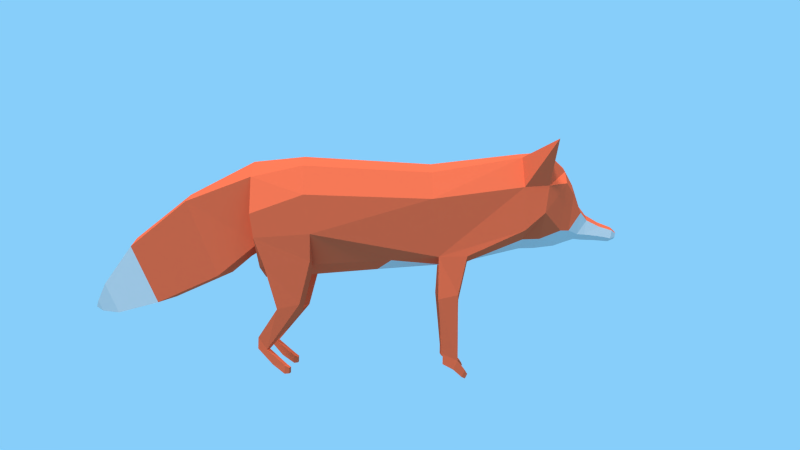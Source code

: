# Source: Red_Fox.blend  (saved by Blender 2.79.0; exported with 4.5.12 LTS)
import bpy
from mathutils import Matrix  # noqa: F401  (used for matrix-valued properties, if any)

bpy.ops.wm.read_factory_settings(use_empty=True)
scene = bpy.context.scene
scene.name = 'Scene'

# ---- collections
col_collection_1 = bpy.data.collections.new('Collection 1'); scene.collection.children.link(col_collection_1)

# ---- materials (node trees are filled in below, after node groups)
mat_material_001 = bpy.data.materials.new('Material.001')
mat_material_001.alpha_threshold = 0.0
mat_material_001.roughness = 0.5
mat_material_002 = bpy.data.materials.new('Material.002')
mat_material_002.alpha_threshold = 0.0
mat_material_002.roughness = 0.5

# ---- material node trees
mat_material_001.use_nodes = True; mat_material_001.node_tree.nodes.clear()
_N = mat_material_001.node_tree.nodes; _L = mat_material_001.node_tree.links
n0 = _N.new('ShaderNodeOutputMaterial'); n0.name = 'Material Output'; n0.location = (300, 300)
n1 = _N.new('ShaderNodeBsdfDiffuse'); n1.name = 'Diffuse BSDF'; n1.location = (10, 300)
n1.inputs[0].default_value = (0.7991, 0.1248, 0.05127, 1.0)
_L.new(n1.outputs[0], n0.inputs[0])
n0.is_active_output = True
mat_material_002.use_nodes = True; mat_material_002.node_tree.nodes.clear()
_N = mat_material_002.node_tree.nodes; _L = mat_material_002.node_tree.links
n0 = _N.new('ShaderNodeOutputMaterial'); n0.name = 'Material Output'; n0.location = (300, 300)
n1 = _N.new('ShaderNodeBsdfDiffuse'); n1.name = 'Diffuse BSDF'; n1.location = (10, 300)
n1.inputs[0].default_value = (0.6038, 0.6038, 0.6038, 1.0)
_L.new(n1.outputs[0], n0.inputs[0])
n0.is_active_output = True

# ---- world
world_world = bpy.data.worlds.new('World'); scene.world = world_world
world_world.use_nodes = True; world_world.node_tree.nodes.clear()
_N = world_world.node_tree.nodes; _L = world_world.node_tree.links
n0 = _N.new('ShaderNodeOutputWorld'); n0.name = 'World Output'; n0.location = (300, 300)
n1 = _N.new('ShaderNodeBackground'); n1.name = 'Background'; n1.location = (10, 300)
n1.inputs[0].default_value = (0.2423, 0.6172, 0.956, 1.0)
_L.new(n1.outputs[0], n0.inputs[0])
n0.is_active_output = True
world_world.color = (0.05088, 0.05088, 0.05088)
world_world.use_sun_shadow = False
world_world.sun_shadow_jitter_overblur = 0.0
world_world.cycles.sampling_method = 'NONE'
world_world.cycles.sample_map_resolution = 256

# ---- cameras
cam_camera = bpy.data.cameras.new('Camera')
cam_camera.clip_end = 100.0
cam_camera.lens = 35.0
cam_camera.sensor_width = 32.0
cam_camera.sensor_height = 18.0
cam_camera.ortho_scale = 7.314
cam_camera.dof.focus_distance = 0.0

# ---- lights
light_sun_002 = bpy.data.lights.new('Sun.002', 'SUN')
light_sun_002.transmission_factor = 0.0
light_sun_002.angle = 0.1993
light_sun_002.energy = 0.0
light_sun_002.shadow_buffer_clip_start = 0.5
light_sun_002.shadow_soft_size = 0.1
light_sun_002.shadow_cascade_max_distance = 1000.0
light_sun_002.cycles.use_multiple_importance_sampling = False
light_sun_001 = bpy.data.lights.new('Sun.001', 'SUN')
light_sun_001.transmission_factor = 0.0
light_sun_001.use_shadow = False
light_sun_001.angle = 0.1993
light_sun_001.energy = 1.8
light_sun_001.shadow_buffer_clip_start = 0.5
light_sun_001.shadow_soft_size = 0.1
light_sun_001.shadow_cascade_max_distance = 1000.0
light_sun_001.cycles.use_multiple_importance_sampling = False
light_sun = bpy.data.lights.new('Sun', 'SUN')
light_sun.transmission_factor = 0.0
light_sun.angle = 0.1993
light_sun.energy = 1.8
light_sun.shadow_buffer_clip_start = 0.5
light_sun.shadow_soft_size = 0.1
light_sun.shadow_cascade_max_distance = 1000.0
light_sun.cycles.use_multiple_importance_sampling = False
light_lamp = bpy.data.lights.new('Lamp', 'POINT')
light_lamp.transmission_factor = 0.0
light_lamp.cutoff_distance = 30.0
light_lamp.energy = 100.0
light_lamp.shadow_buffer_clip_start = 1.001
light_lamp.shadow_soft_size = 0.1
light_lamp.shadow_maximum_resolution = 0.006
light_lamp.use_absolute_resolution = True
light_lamp.cycles.use_multiple_importance_sampling = False

# ---- meshes
me_cylinder = bpy.data.meshes.new('Cylinder')
me_cylinder.from_pydata([(3.018e-09, 0.8234, -0.4628), (0.001389, 0.7132, 1.413), (0.4617, 0.5636, 1.413), (0.5075, 0.6593, -0.446), (-0.5075, 0.6593, -0.446), (7.068e-05, 0.8622, 2.725), (0.5169, 0.4979, -1.193), (3.018e-09, 0.7483, -1.217), (0.7461, 0.1721, 1.413), (-0.4953, 0.4979, -1.193), (-0.4589, 0.5636, 1.413), (0.43, 0.7804, 2.725), (-0.4299, 0.7804, 2.725), (0.8212, 0.2298, -0.402), (0.8212, -0.0381, -1.156), (0.7913, -0.3761, -1.102), (0.4776, -0.8056, -1.058), (-7.247e-08, -0.9697, -1.041), (-0.5075, -0.8056, -1.058), (-0.8212, -0.3761, -1.102), (-0.8212, -0.0381, -1.156), (-0.8212, 0.2298, -0.402), (7.483e-05, 0.8918, 3.137), (-0.4404, 0.8077, 3.119), (0.7893, -0.3241, -0.3082), (0.4776, -0.7607, -0.3036), (-7.247e-08, -0.9247, -0.2867), (-0.5075, -0.7607, -0.3036), (-0.8192, -0.3241, -0.3082), (0.7461, -0.5472, 1.413), (0.6957, 0.3413, 2.725), (-0.7433, 0.1721, 1.413), (-0.6956, 0.3413, 2.725), (0.4405, 0.8077, 3.119), (-1.14, 0.9847, 3.141), (0.4617, -0.7034, 0.8292), (0.001389, -0.8529, 0.6199), (-0.4589, -0.7034, 0.8292), (-0.5934, -0.6517, 1.508), (0.6957, -0.2725, 2.725), (1.14, 0.9847, 3.141), (9.127e-05, 0.6596, 3.388), (-0.2186, 0.5891, 3.379), (-0.7126, 0.3628, 3.071), (0.43, -0.4031, 2.725), (-0.6956, -0.2725, 2.725), (0.7127, 0.3628, 3.071), (0.2188, 0.5891, 3.379), (-0.5116, 0.4046, 3.356), (7.062e-05, -0.5428, 2.725), (-0.4299, -0.4031, 2.725), (-0.7126, -0.02332, 3.013), (0.7127, -0.02332, 3.013), (8.865e-05, 0.4449, 3.498), (0.1688, 0.3905, 3.491), (-0.1686, 0.3905, 3.491), (-0.3946, 0.2482, 3.473), (-0.456, -0.275, 3.269), (0.4405, -0.395, 2.965), (-0.4404, -0.395, 2.965), (0.511, 0.4046, 3.356), (0.3942, 0.2482, 3.473), (-0.0006191, 0.09212, 3.611), (-0.1063, 0.05836, 3.605), (-0.3517, -0.2761, 3.406), (-0.3087, -0.01651, 3.59), (7.477e-05, -0.5369, 2.947), (-0.1948, -0.4395, 3.248), (0.4555, -0.275, 3.269), (0.3514, -0.2761, 3.406), (0.105, 0.05836, 3.605), (-0.1503, -0.4029, 3.39), (-0.218, -0.3293, 3.552), (0.195, -0.4395, 3.248), (7.482e-05, -0.5023, 3.24), (0.1504, -0.4029, 3.39), (0.3194, -0.01651, 3.59), (-2.484e-05, -0.04568, 3.713), (0.07057, -0.06824, 3.709), (-0.07062, -0.06824, 3.709), (-0.1987, -0.1273, 3.698), (7.595e-05, -0.4514, 3.384), (-0.0747, -0.3783, 3.542), (-0.1873, -0.3356, 3.664), (0.2265, -0.3293, 3.552), (7.583e-05, -0.1536, 3.896), (0.05564, -0.1713, 3.893), (-0.05549, -0.1713, 3.893), (7.597e-05, -0.4022, 3.537), (-0.06653, -0.3913, 3.654), (0.07485, -0.3783, 3.542), (0.2075, -0.1273, 3.698), (7.583e-05, -0.2276, 4.088), (0.04103, -0.2407, 4.086), (-0.1695, -0.2178, 3.885), (-0.04088, -0.2407, 4.086), (-0.1695, -0.3553, 3.856), (7.597e-05, -0.4126, 3.65), (-0.05549, -0.4018, 3.847), (0.1959, -0.3356, 3.664), (0.178, -0.2178, 3.885), (7.583e-05, -0.2918, 4.156), (0.02139, -0.2986, 4.154), (-0.1458, -0.275, 4.08), (-0.02124, -0.2986, 4.154), (0.06668, -0.3913, 3.654), (7.582e-05, -0.4195, 3.844), (0.1544, -0.275, 4.08), (-0.1458, -0.3889, 4.059), (-0.06746, -0.3164, 4.151), (-0.04088, -0.4231, 4.052), (0.05564, -0.4018, 3.847), (7.583e-05, -0.4362, 4.05), (0.178, -0.3553, 3.856), (0.1544, -0.3889, 4.059), (0.06944, -0.3164, 4.151), (-0.06746, -0.3757, 4.14), (0.04103, -0.4231, 4.052), (7.583e-05, -0.4003, 4.135), (-0.02124, -0.3935, 4.137), (0.06944, -0.3757, 4.14), (0.02139, -0.3935, 4.137), (0.5169, -0.4752, -1.106), (-0.4953, -0.4752, -1.106), (0.5533, 0.1464, -2.109), (5.93e-05, 0.2577, -2.165), (-0.5545, 0.1464, -2.109), (0.5533, -0.9223, -1.645), (-0.5545, -0.9223, -1.645), (0.5237, -0.5004, -2.906), (-0.000748, -0.3879, -2.968), (-0.525, -0.5013, -2.906), (0.5242, -1.303, -2.51), (-0.5245, -1.304, -2.51), (0.2735, -1.055, -3.359), (-0.0001058, -0.9964, -3.392), (-0.2737, -1.056, -3.359), (0.2738, -1.474, -3.152), (-0.2734, -1.474, -3.153), (0.09584, -1.317, -3.517), (0.0001878, -1.297, -3.528), (-0.09544, -1.318, -3.517), (0.09594, -1.464, -3.445), (-0.09534, -1.464, -3.445), (0.0002956, -1.411, -3.569), (0.01079, -0.5615, -1.099), (-0.0006046, -0.8914, -1.659), (-0.0001354, -1.303, -2.51), (0.0002138, -1.474, -3.153), (0.0002996, -1.464, -3.445), (0.692, -0.727, 1.545), (0.3547, -0.7937, 1.562), (-0.2961, -0.7703, 1.552), (-6.686e-08, -0.7578, 1.576), (-6.645e-08, -0.7179, 1.825), (0.6808, -0.6703, 1.906), (0.3501, -0.7542, 1.926), (-0.2912, -0.7289, 1.934), (-0.6382, -0.6408, 1.913), (0.6876, -1.195, 1.781), (0.6992, -1.254, 1.509), (0.4033, -1.323, 1.526), (0.3985, -1.282, 1.801), (0.5953, -2.161, 1.754), (0.5951, -2.056, 1.576), (0.3638, -2.057, 1.587), (0.366, -2.178, 1.76), (0.5995, -2.289, 1.707), (0.5992, -2.192, 1.574), (0.3679, -2.193, 1.585), (0.3702, -2.305, 1.712), (0.4006, -2.297, 1.878), (0.5748, -2.284, 1.876), (0.4037, -2.388, 1.83), (0.578, -2.376, 1.828), (0.4282, -2.348, 1.911), (0.5447, -2.34, 1.909), (0.4303, -2.41, 1.878), (0.5468, -2.401, 1.877), (-0.6452, -1.191, 1.781), (-0.6574, -1.253, 1.496), (-0.355, -1.326, 1.514), (-0.35, -1.283, 1.803), (-0.5484, -2.138, 1.781), (-0.5482, -2.043, 1.566), (-0.3056, -2.043, 1.578), (-0.3079, -2.155, 1.785), (-0.5528, -2.264, 1.715), (-0.5525, -2.185, 1.564), (-0.3099, -2.186, 1.576), (-0.3123, -2.282, 1.719), (-0.3441, -2.29, 1.89), (-0.5269, -2.277, 1.887), (-0.3474, -2.386, 1.84), (-0.5302, -2.373, 1.837), (-0.3731, -2.344, 1.924), (-0.4953, -2.335, 1.922), (-0.3753, -2.408, 1.89), (-0.4975, -2.4, 1.888), (-0.7777, -0.7817, -0.9534), (-0.5473, -0.8673, -0.9325), (-0.7633, -0.709, -0.3121), (-0.5414, -0.8167, -0.2873), (-0.7044, -1.318, -0.4662), (-0.7178, -1.386, -0.781), (-0.4803, -1.465, -0.7616), (-0.4749, -1.418, -0.4431), (-0.6181, -1.967, -0.934), (-0.6178, -1.795, -1.058), (-0.398, -1.796, -1.045), (-0.4006, -1.983, -0.9218), (-0.6228, -2.178, -0.8539), (-0.6225, -1.951, -1.06), (-0.4028, -1.952, -1.047), (-0.4054, -2.193, -0.8417), (-0.4402, -2.201, -0.6712), (-0.6396, -2.19, -0.6805), (-0.4437, -2.32, -0.6726), (-0.6432, -2.308, -0.6819), (-0.4717, -2.237, -0.6115), (-0.6051, -2.23, -0.6177), (-0.4741, -2.316, -0.6124), (-0.6075, -2.309, -0.6186), (0.7477, -0.7817, -0.9534), (0.5173, -0.8673, -0.9325), (0.7334, -0.709, -0.3121), (0.5114, -0.8167, -0.2873), (0.6745, -1.318, -0.4662), (0.6878, -1.386, -0.781), (0.4504, -1.465, -0.7616), (0.4449, -1.418, -0.4431), (0.5881, -1.967, -0.934), (0.5879, -1.795, -1.058), (0.3681, -1.796, -1.045), (0.3707, -1.983, -0.9218), (0.5929, -2.178, -0.8539), (0.5926, -1.951, -1.06), (0.3728, -1.952, -1.047), (0.3754, -2.193, -0.8417), (0.4102, -2.201, -0.6712), (0.6096, -2.19, -0.6805), (0.4138, -2.32, -0.6726), (0.6132, -2.308, -0.6819), (0.4418, -2.237, -0.6115), (0.5752, -2.23, -0.6177), (0.4442, -2.316, -0.6124), (0.5776, -2.309, -0.6186)], [], [(1, 2, 3, 0), (0, 4, 10, 1), (1, 5, 11, 2), (0, 3, 6, 7), (2, 8, 13, 3), (4, 0, 7, 9), (5, 1, 10, 12), (3, 13, 14, 6), (6, 14, 15, 16, 122), (2, 11, 30, 8), (21, 4, 9, 20), (4, 21, 31, 10), (5, 22, 33, 11), (12, 23, 22, 5), (13, 24, 15, 14), (25, 26, 17, 16), (26, 27, 18, 17), (28, 21, 20, 19), (13, 8, 29, 24), (12, 10, 31, 32), (23, 12, 34), (25, 35, 36, 26), (27, 26, 36, 37), (28, 38, 31, 21), (29, 8, 30, 39, 155, 150), (29, 35, 25, 24), (30, 11, 40), (12, 32, 34), (11, 33, 40), (22, 41, 47, 33), (23, 42, 41, 22), (43, 23, 34), (35, 151, 153, 36), (37, 38, 28, 27), (29, 150, 151, 35), (30, 46, 52, 39), (46, 30, 40), (32, 43, 34), (33, 46, 40), (42, 23, 43, 48), (36, 153, 152, 37), (45, 51, 43, 32), (33, 47, 60, 46), (47, 41, 53, 54), (41, 42, 55, 53), (42, 48, 56, 55), (48, 43, 51, 57), (44, 58, 66, 49), (39, 52, 58, 44), (50, 59, 51, 45), (46, 60, 68, 52), (60, 47, 54, 61), (53, 62, 70, 54), (55, 63, 62, 53), (48, 57, 64, 56), (56, 65, 63, 55), (49, 66, 59, 50), (51, 59, 57), (68, 60, 61, 69), (54, 70, 76, 61), (57, 67, 64), (56, 64, 65), (66, 58, 73, 74), (68, 73, 58), (59, 66, 74, 67), (75, 73, 69), (76, 84, 69), (70, 62, 77, 78), (62, 63, 79, 77), (65, 80, 79, 63), (67, 74, 81, 71), (71, 82, 72, 64), (72, 83, 80, 65), (74, 73, 75, 81), (69, 84, 90, 75), (70, 78, 91, 76), (78, 77, 85, 86), (77, 79, 87, 85), (81, 88, 82, 71), (82, 89, 83, 72), (75, 90, 88, 81), (76, 91, 99, 84), (78, 86, 100, 91), (86, 85, 92, 93), (80, 94, 87, 79), (85, 87, 95, 92), (83, 96, 94, 80), (82, 88, 97, 89), (89, 98, 96, 83), (84, 99, 105, 90), (86, 93, 107, 100), (93, 92, 101, 102), (94, 103, 95, 87), (92, 95, 104, 101), (88, 90, 105, 97), (89, 97, 106, 98), (91, 100, 113, 99), (93, 102, 115, 107), (94, 96, 108, 103), (104, 95, 103, 109), (98, 110, 108, 96), (97, 105, 111, 106), (98, 106, 112, 110), (99, 113, 111, 105), (113, 100, 107, 114), (103, 108, 116, 109), (106, 111, 117, 112), (110, 112, 118, 119), (113, 114, 117, 111), (114, 107, 115, 120), (115, 102, 101, 104, 109, 116, 119, 118, 121, 120), (110, 119, 116, 108), (112, 117, 121, 118), (114, 120, 121, 117), (123, 145, 122, 16, 17, 18), (9, 123, 18, 19, 20), (9, 7, 125, 126), (146, 128, 133, 147), (145, 123, 128, 146), (7, 6, 124, 125), (6, 122, 127, 124), (123, 9, 126, 128), (133, 131, 136, 138), (124, 127, 132, 129), (125, 124, 129, 130), (128, 126, 131, 133), (126, 125, 130, 131), (148, 138, 143, 149), (131, 130, 135, 136), (147, 133, 138, 148), (129, 132, 137, 134), (130, 129, 134, 135), (134, 137, 142, 139), (135, 134, 139, 140), (138, 136, 141, 143), (136, 135, 140, 141), (143, 141, 144), (141, 140, 144), (142, 149, 143, 144), (139, 142, 144), (140, 139, 144), (132, 147, 148, 137), (137, 148, 149, 142), (122, 145, 146, 127), (127, 146, 147, 132), (73, 68, 69), (61, 76, 69), (64, 72, 65), (67, 71, 64), (59, 67, 57), (52, 68, 58), (153, 154, 157, 152), (151, 150, 160, 161), (155, 156, 162, 159), (151, 156, 154, 153), (157, 50, 45, 158), (156, 44, 49, 154), (154, 49, 50, 157), (155, 39, 44, 156), (160, 159, 163, 164), (150, 155, 159, 160), (156, 151, 161, 162), (166, 165, 169, 170), (159, 162, 166, 163), (162, 161, 165, 166), (161, 160, 164, 165), (168, 167, 170, 169), (164, 163, 167, 168), (166, 170, 173, 171), (165, 164, 168, 169), (171, 173, 177, 175), (170, 167, 174, 173), (163, 166, 171, 172), (167, 163, 172, 174), (176, 175, 177, 178), (172, 171, 175, 176), (174, 172, 176, 178), (173, 174, 178, 177), (37, 152, 38), (180, 184, 183, 179), (157, 182, 181, 152), (186, 190, 189, 185), (179, 183, 186, 182), (182, 186, 185, 181), (181, 185, 184, 180), (188, 189, 190, 187), (184, 188, 187, 183), (186, 191, 193, 190), (185, 189, 188, 184), (191, 195, 197, 193), (190, 193, 194, 187), (183, 192, 191, 186), (187, 194, 192, 183), (196, 198, 197, 195), (192, 196, 195, 191), (194, 198, 196, 192), (193, 197, 198, 194), (31, 38, 158, 45, 32), (158, 179, 182, 157), (38, 180, 179, 158), (152, 181, 180, 38), (200, 205, 204, 199), (201, 203, 206, 202), (204, 208, 207, 203), (199, 204, 203, 201), (202, 206, 205, 200), (210, 214, 213, 209), (203, 207, 210, 206), (206, 210, 209, 205), (205, 209, 208, 204), (212, 213, 214, 211), (208, 212, 211, 207), (210, 215, 217, 214), (209, 213, 212, 208), (215, 219, 221, 217), (214, 217, 218, 211), (207, 216, 215, 210), (211, 218, 216, 207), (220, 222, 221, 219), (216, 220, 219, 215), (218, 222, 220, 216), (217, 221, 222, 218), (200, 18, 27, 202), (202, 27, 28, 201), (201, 28, 19, 199), (199, 19, 18, 200), (224, 223, 228, 229), (225, 226, 230, 227), (228, 227, 231, 232), (223, 225, 227, 228), (226, 224, 229, 230), (234, 233, 237, 238), (227, 230, 234, 231), (230, 229, 233, 234), (229, 228, 232, 233), (236, 235, 238, 237), (232, 231, 235, 236), (234, 238, 241, 239), (233, 232, 236, 237), (239, 241, 245, 243), (238, 235, 242, 241), (231, 234, 239, 240), (235, 231, 240, 242), (244, 243, 245, 246), (240, 239, 243, 244), (242, 240, 244, 246), (241, 242, 246, 245), (224, 226, 25, 16), (225, 223, 15, 24), (226, 225, 24, 25), (223, 224, 16, 15)])
me_cylinder.polygons.foreach_set('material_index', [0, 0, 0, 0, 0, 0, 0, 0, 0, 0, 0, 0, 0, 0, 0, 0, 0, 0, 0, 0, 0, 0, 0, 0, 0, 0, 0, 0, 0, 0, 0, 0, 1, 0, 0, 0, 0, 0, 0, 0, 1, 0, 0, 0, 0, 0, 0, 1, 0, 0, 0, 0, 0, 0, 0, 0, 1, 0, 0, 0, 1, 0, 1, 1, 1, 1, 1, 0, 0, 0, 1, 1, 1, 1, 1, 0, 0, 0, 1, 1, 1, 1, 0, 0, 0, 0, 1, 1, 1, 1, 0, 0, 0, 0, 1, 1, 1, 0, 1, 0, 1, 1, 1, 1, 1, 1, 1, 1, 1, 1, 1, 1, 1, 1, 0, 0, 0, 0, 0, 0, 0, 0, 1, 0, 0, 0, 0, 1, 1, 1, 1, 1, 1, 1, 1, 1, 1, 1, 1, 1, 1, 1, 1, 0, 0, 1, 0, 1, 1, 1, 0, 1, 0, 0, 1, 0, 1, 1, 0, 0, 0, 0, 0, 0, 0, 0, 0, 0, 0, 0, 0, 0, 0, 0, 0, 0, 0, 0, 0, 0, 0, 0, 0, 0, 0, 0, 0, 0, 0, 0, 0, 0, 0, 0, 0, 0, 0, 0, 0, 0, 0, 0, 0, 0, 0, 0, 0, 0, 0, 0, 0, 0, 0, 0, 0, 0, 0, 0, 0, 0, 0, 0, 0, 0, 0, 0, 0, 0, 0, 0, 0, 0, 0, 0, 0, 0, 0, 0, 0, 0, 0, 0, 0, 0, 0, 0, 0, 0, 0, 0, 0])
me_cylinder.materials.append(mat_material_001)
me_cylinder.materials.append(mat_material_002)
me_cylinder.use_remesh_preserve_volume = False
me_cylinder.use_remesh_preserve_attributes = False
me_cylinder.use_mirror_vertex_groups = False
me_cylinder.update()
arm_armature = bpy.data.armatures.new('Armature')  # bones are not reproduced

# ---- objects
ob_armature = bpy.data.objects.new('Armature', arm_armature)
ob_cylinder = bpy.data.objects.new('Cylinder', me_cylinder)
ob_sun_002 = bpy.data.objects.new('Sun.002', light_sun_002)
ob_sun_001 = bpy.data.objects.new('Sun.001', light_sun_001)
ob_sun = bpy.data.objects.new('Sun', light_sun)
ob_lamp = bpy.data.objects.new('Lamp', light_lamp)
ob_camera = bpy.data.objects.new('Camera', cam_camera)

# ---- transforms, parenting, visibility, modifiers, constraints
ob_armature.location = (-0.005891, -1.811, -0.134)
ob_armature.rotation_euler = (0.0, -0.0, -3.142)
ob_armature.show_in_front = True
ob_armature.lineart.crease_threshold = 0.0
ob_cylinder.parent = ob_armature
ob_cylinder.matrix_parent_inverse = Matrix(((1.0, 0.0, 0.0, 0.005891), (0.0, 1.0, 0.0, -0.5843), (0.0, 0.0, 1.0, 0.134), (0.0, 0.0, 0.0, 1.0)))
ob_cylinder.location = (0.0, 0.0, 0.0)
ob_cylinder.rotation_euler = (1.571, 0.0, 0.0)
ob_cylinder.scale = (0.6813, 0.6813, 0.6813)
ob_cylinder.lineart.crease_threshold = 0.0
_vg = ob_cylinder.vertex_groups.new(name='Bone')
for _i, _w in zip([0, 1, 2, 3, 4, 6, 7, 8, 9, 10, 13, 14, 15, 17, 19, 20, 21, 24, 25, 26, 27, 28, 29, 31, 35, 36, 37, 38, 122, 123, 152, 153, 199, 201, 202, 225, 226], [0.8247, 0.02349, 0.02454, 0.7912, 0.823, 0.1301, 0.1498, 0.03369, 0.1369, 0.02405, 0.6774, 0.1601, 0.07799, 0.09098, 0.1319, 0.1945, 0.7814, 0.2119, 0.1377, 0.4364, 0.1434, 0.6561, 0.06867, 0.02219, 0.3977, 0.6466, 0.5253, 0.001933, 0.02922, 0.02835, 0.00727, 0.03305, 0.01905, 0.1279, 0.08139, 0.05656, 0.07984]): _vg.add([_i], _w, 'REPLACE')
_vg = ob_cylinder.vertex_groups.new(name='Bone.001')
for _i, _w in zip([0, 1, 2, 3, 4, 5, 8, 10, 11, 12, 13, 21, 22, 23, 28, 29, 30, 31, 32, 33, 34, 35, 38, 40, 43, 45, 46, 151, 152, 153, 154, 156, 157], [0.03247, 0.8758, 0.8485, 0.03488, 0.03328, 0.07433, 0.7321, 0.8597, 0.07032, 0.06878, 0.0369, 0.03145, 0.009307, 0.0132, 0.01686, 0.1096, 0.06539, 0.7815, 0.0609, 0.01338, 0.02128, 0.05016, 0.02802, 0.02297, 0.005142, 0.001311, 0.007622, 0.05243, 0.06559, 0.3188, 0.304, 0.03347, 0.06191]): _vg.add([_i], _w, 'REPLACE')
_vg = ob_cylinder.vertex_groups.new(name='Bone.002')
for _i, _w in zip([1, 2, 5, 8, 10, 11, 12, 22, 23, 30, 31, 32, 33, 34, 39, 40, 41, 42, 43, 44, 45, 46, 47, 48, 49, 50, 51, 52, 53, 54, 55, 56, 57, 58, 59, 60, 61, 62, 63, 64, 65, 66, 67, 68, 69, 70, 71, 72, 73, 74, 75, 76, 77, 78, 79, 80, 81, 82, 83, 84, 85, 86, 87, 88, 89, 90, 91, 92, 93, 94, 95, 96, 97, 98, 99, 100, 101, 102, 103, 104, 105, 106, 107, 108, 109, 110, 111, 112, 113, 114, 115, 116, 117, 118, 119, 120, 121, 154, 155, 156, 157, 158], [0.05721, 0.05631, 0.915, 0.04523, 0.05514, 0.9147, 0.9176, 0.9642, 0.9599, 0.9041, 0.03504, 0.9054, 0.9587, 0.9521, 0.8241, 0.9485, 0.9843, 0.9847, 0.9578, 0.848, 0.8386, 0.9511, 0.9842, 0.9801, 0.8621, 0.8485, 0.9311, 0.9326, 0.9929, 0.9928, 0.9929, 0.9886, 0.9694, 0.9215, 0.9246, 0.9788, 0.9884, 0.9969, 0.9964, 0.9818, 0.9925, 0.9279, 0.9685, 0.969, 0.9818, 0.9965, 0.9808, 0.9888, 0.9698, 0.9693, 0.9812, 0.9923, 0.9958, 0.9955, 0.9956, 0.994, 0.9805, 0.9884, 0.9918, 0.9888, 0.995, 0.9949, 0.9949, 0.9882, 0.9914, 0.9885, 0.994, 0.9949, 0.9949, 0.9945, 0.9949, 0.994, 0.9913, 0.9938, 0.9918, 0.9945, 0.9949, 0.9949, 0.9948, 0.9949, 0.9915, 0.9938, 0.9948, 0.9947, 0.9949, 0.9947, 0.9938, 0.9947, 0.994, 0.9947, 0.9949, 0.9949, 0.9947, 0.9949, 0.9949, 0.9949, 0.9949, 0.03159, 0.01304, 0.03637, 0.05989, 0.08618]): _vg.add([_i], _w, 'REPLACE')
_vg = ob_cylinder.vertex_groups.new(name='Bone.003')
for _i, _w in zip([0, 3, 4, 6, 7, 9, 13, 14, 15, 16, 17, 18, 19, 20, 21, 26, 28, 122, 123, 124, 125, 126, 128, 145, 146, 199, 200, 223, 224], [0.08961, 0.08329, 0.0834, 0.6364, 0.7005, 0.6841, 0.0447, 0.2891, 0.1494, 0.0755, 0.2565, 0.1392, 0.2547, 0.3649, 0.06388, 0.01554, 0.01487, 0.1839, 0.5331, 0.0886, 0.08947, 0.1045, 0.08277, 0.6572, 0.05435, 0.05528, 0.05834, 0.0133, 0.01418]): _vg.add([_i], _w, 'REPLACE')
_vg = ob_cylinder.vertex_groups.new(name='Bone.010')
for _i, _w in zip([6, 7, 9, 14, 15, 16, 17, 18, 19, 20, 122, 123, 124, 125, 126, 127, 128, 129, 130, 131, 132, 133, 134, 135, 136, 137, 138, 139, 140, 141, 142, 143, 144, 145, 146, 147, 148, 149], [0.1086, 0.09738, 0.1104, 0.1051, 0.09562, 0.04806, 0.04698, 0.02684, 0.06895, 0.07588, 0.2081, 0.1633, 0.8675, 0.8784, 0.8561, 0.88, 0.8716, 0.9829, 0.9857, 0.9812, 0.9873, 0.9846, 0.9984, 0.9988, 0.998, 0.9988, 0.9983, 0.9997, 0.9998, 0.9997, 0.9998, 0.9997, 0.9998, 0.1318, 0.917, 0.994, 0.9995, 0.9998]): _vg.add([_i], _w, 'REPLACE')
_vg = ob_cylinder.vertex_groups.new(name='Bone.004')
for _i, _w in zip([3, 6, 7, 13, 14, 15, 16, 17, 18, 24, 25, 26, 27, 35, 36, 122, 127, 145, 223, 224, 225, 226, 227, 228, 229, 230], [0.06032, 0.1098, 0.008034, 0.2089, 0.4182, 0.6481, 0.7582, 0.3002, 0.04131, 0.6888, 0.7878, 0.2524, 0.01935, 0.1593, 0.0832, 0.5418, 0.08704, 0.1117, 0.8701, 0.8163, 0.9162, 0.8508, 0.8602, 0.1057, 0.04357, 0.503]): _vg.add([_i], _w, 'REPLACE')
_vg = ob_cylinder.vertex_groups.new(name='Bone.005')
for _i, _w in zip([16, 223, 224, 226, 227, 228, 229, 230, 231, 232, 233, 234, 236, 237], [0.04031, 0.04205, 0.08581, 0.02533, 0.1436, 0.8744, 0.9437, 0.4852, 0.09894, 0.762, 0.8457, 0.07088, 0.4994, 0.4777]): _vg.add([_i], _w, 'REPLACE')
_vg = ob_cylinder.vertex_groups.new(name='Bone.006')
for _i, _w in zip([231, 232, 233, 234, 235, 236, 237, 238, 239, 240, 241, 242, 243, 244, 245, 246], [0.9007, 0.2347, 0.1643, 0.9301, 1.042, 0.5, 0.523, 0.9937, 0.9967, 1.004, 1.005, 1.003, 0.9996, 1.001, 1.002, 1.001]): _vg.add([_i], _w, 'REPLACE')
_vg = ob_cylinder.vertex_groups.new(name='Bone.007')
for _i, _w in zip([4, 9, 16, 17, 18, 19, 20, 21, 25, 26, 27, 28, 36, 37, 123, 128, 145, 199, 200, 201, 202, 203, 204, 205, 206], [0.006265, 0.05153, 0.03615, 0.2648, 0.7011, 0.5169, 0.3384, 0.09352, 0.01772, 0.2313, 0.7675, 0.2701, 0.05985, 0.07428, 0.2337, 0.01403, 0.0673, 0.8376, 0.79, 0.8454, 0.84, 0.8571, 0.1052, 0.04173, 0.5034]): _vg.add([_i], _w, 'REPLACE')
_vg = ob_cylinder.vertex_groups.new(name='Bone.008')
for _i, _w in zip([18, 199, 200, 202, 203, 204, 205, 206, 207, 208, 209, 210, 212, 213], [0.04232, 0.04206, 0.08622, 0.02548, 0.1441, 0.8738, 0.9446, 0.4854, 0.1007, 0.7616, 0.8466, 0.06959, 0.4994, 0.478]): _vg.add([_i], _w, 'REPLACE')
_vg = ob_cylinder.vertex_groups.new(name='Bone.009')
for _i, _w in zip([207, 208, 209, 210, 211, 212, 213, 214, 215, 216, 217, 218, 219, 220, 221, 222], [0.8989, 0.2351, 0.1634, 0.9314, 1.043, 0.5001, 0.5227, 0.994, 0.9968, 1.004, 1.005, 1.003, 0.9997, 1.001, 1.002, 1.001]): _vg.add([_i], _w, 'REPLACE')
_vg = ob_cylinder.vertex_groups.new(name='Bone.011')
for _i, _w in zip([2, 8, 24, 29, 30, 35, 36, 39, 44, 49, 52, 58, 66, 150, 151, 152, 153, 154, 155, 156, 157, 159, 160, 161, 162], [0.04088, 0.1638, 0.02153, 0.8097, 0.004637, 0.3329, 0.08716, 0.1498, 0.1226, 0.06443, 0.03912, 0.06054, 0.01627, 0.9398, 0.7957, 0.04802, 0.2566, 0.2652, 0.9501, 0.8203, 0.05254, 0.868, 0.502, 0.05658, 0.144]): _vg.add([_i], _w, 'REPLACE')
_vg = ob_cylinder.vertex_groups.new(name='Bone.012')
for _i, _w in zip([151, 156, 159, 160, 161, 162, 163, 164, 165, 166, 167, 168, 169, 170], [0.06432, 0.03262, 0.1299, 0.5001, 0.9384, 0.8413, 0.08173, 0.8651, 0.8932, 0.0892, 0.05335, 0.5009, 0.497, 0.06878]): _vg.add([_i], _w, 'REPLACE')
_vg = ob_cylinder.vertex_groups.new(name='Bone.013')
for _i, _w in zip([163, 164, 165, 166, 167, 168, 169, 170, 171, 172, 173, 174, 175, 176, 177, 178], [0.9155, 0.125, 0.1045, 0.9169, 0.9465, 0.4971, 0.5029, 0.932, 0.9885, 0.9913, 0.9895, 0.993, 0.9951, 0.9976, 0.9947, 0.9974]): _vg.add([_i], _w, 'REPLACE')
_vg = ob_cylinder.vertex_groups.new(name='Bone.014')
for _i, _w in zip([10, 31, 32, 35, 36, 37, 38, 45, 49, 50, 51, 59, 66, 151, 152, 153, 154, 156, 157, 158, 179, 180, 181, 182], [0.02279, 0.126, 0.008723, 0.005103, 0.08464, 0.3195, 0.9281, 0.1329, 0.04343, 0.1288, 0.04724, 0.05942, 0.002175, 0.04447, 0.7761, 0.3158, 0.3375, 0.03942, 0.77, 0.8793, 0.8505, 0.4998, 0.04437, 0.1215]): _vg.add([_i], _w, 'REPLACE')
_vg = ob_cylinder.vertex_groups.new(name='Bone.015')
for _i, _w in zip([152, 153, 157, 179, 180, 181, 182, 183, 184, 185, 186, 187, 188, 189, 190], [0.06525, 0.0002319, 0.04059, 0.1442, 0.5008, 0.9483, 0.8612, 0.09853, 0.8597, 0.915, 0.08786, 0.0695, 0.5024, 0.5016, 0.05925]): _vg.add([_i], _w, 'REPLACE')
_vg = ob_cylinder.vertex_groups.new(name='Bone.016')
for _i, _w in zip([183, 184, 185, 186, 187, 188, 189, 190, 191, 192, 193, 194, 195, 196, 197, 198], [0.895, 0.1292, 0.08336, 0.9187, 0.9296, 0.4951, 0.4983, 0.9414, 0.9901, 0.9847, 0.9938, 0.9902, 0.9968, 0.9947, 0.9971, 0.996]): _vg.add([_i], _w, 'REPLACE')
_m = ob_cylinder.modifiers.new('Armature', 'ARMATURE')
_m.object = ob_armature
ob_sun_002.location = (4.213, -5.078, 2.11)
ob_sun_002.rotation_euler = (-0.1253, 0.6954, -1.808)
ob_sun_002.lineart.crease_threshold = 0.0
ob_sun_001.location = (0.3384, -2.165, 2.844)
ob_sun_001.rotation_euler = (0.1642, 0.04476, -0.3693)
ob_sun_001.lineart.crease_threshold = 0.0
ob_sun.location = (4.431, -1.979, 3.184)
ob_sun.rotation_euler = (-0.1253, 0.6954, -0.4291)
ob_sun.lineart.crease_threshold = 0.0
ob_lamp.location = (4.076, 1.005, 5.904)
ob_lamp.rotation_euler = (0.6503, 0.05522, 1.866)
ob_lamp.lock_rotations_4d = False
ob_lamp.empty_display_type = 'ARROWS'
ob_lamp.color = (0.0, 0.0, 0.0, 0.0)
ob_lamp.lineart.crease_threshold = 0.0
ob_camera.location = (8.892, -0.5738, -0.1348)
ob_camera.rotation_euler = (1.571, 0.0, 1.571)
ob_camera.lock_rotations_4d = False
ob_camera.empty_display_type = 'ARROWS'
ob_camera.color = (0.0, 0.0, 0.0, 0.0)
ob_camera.display_type = 'WIRE'
ob_camera.lineart.crease_threshold = 0.0

# ---- collection membership
col_collection_1.objects.link(ob_armature)
col_collection_1.objects.link(ob_cylinder)
col_collection_1.objects.link(ob_sun_002)
col_collection_1.objects.link(ob_sun_001)
col_collection_1.objects.link(ob_sun)
col_collection_1.objects.link(ob_lamp)
col_collection_1.objects.link(ob_camera)

# ---- scene / render settings (as saved in the file)
scene.camera = ob_camera
scene.frame_start = 1; scene.frame_end = 16; scene.frame_set(1)
scene.render.engine = 'CYCLES'
scene.render.image_settings.file_format = 'JPEG'
scene.render.resolution_percentage = 50
scene.render.fps = 15
scene.render.fps_base = 1.001
scene.render.dither_intensity = 0.0
scene.cycles.use_denoising = False
scene.cycles.samples = 300
scene.cycles.sampling_pattern = 'TABULATED_SOBOL'
scene.cycles.light_sampling_threshold = 0.0
scene.cycles.use_adaptive_sampling = False
scene.cycles.use_light_tree = False
scene.cycles.blur_glossy = 0.0
scene.cycles.max_bounces = 20
scene.cycles.pixel_filter_type = 'GAUSSIAN'
scene.cycles.sample_clamp_indirect = 0.0
scene.view_settings.view_transform = 'Standard'
bpy.context.view_layer.update()
